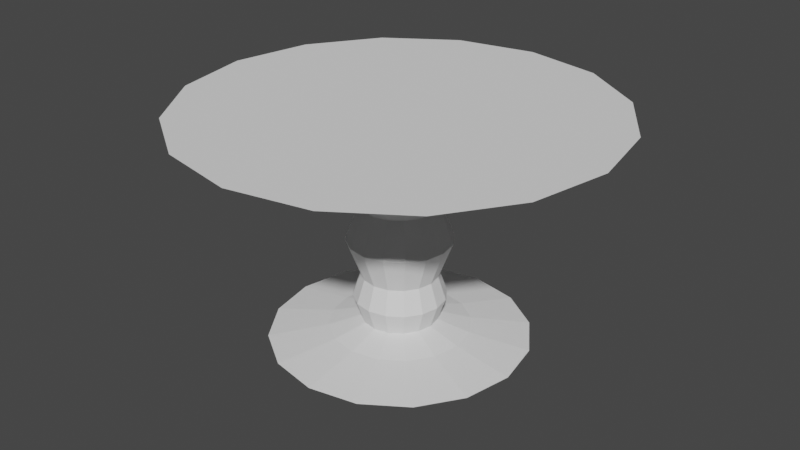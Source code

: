 # Source: Tornado.blend  (saved by Blender 2.83.19; exported with 4.5.12 LTS)
import bpy
from mathutils import Matrix  # noqa: F401  (used for matrix-valued properties, if any)

bpy.ops.wm.read_factory_settings(use_empty=True)
scene = bpy.context.scene
scene.name = 'Scene'

# ---- collections
col_collection = bpy.data.collections.new('Collection'); scene.collection.children.link(col_collection)

# ---- world
world_world = bpy.data.worlds.new('World'); scene.world = world_world
world_world.use_nodes = True; world_world.node_tree.nodes.clear()
_N = world_world.node_tree.nodes; _L = world_world.node_tree.links
n0 = _N.new('ShaderNodeOutputWorld'); n0.name = 'World Output'; n0.location = (300, 300)
n1 = _N.new('ShaderNodeBackground'); n1.name = 'Background'; n1.location = (10, 300)
n1.inputs[0].default_value = (0.05088, 0.05088, 0.05088, 1.0)
_L.new(n1.outputs[0], n0.inputs[0])
n0.is_active_output = True
world_world.color = (0.05088, 0.05088, 0.05088)
world_world.use_sun_shadow = False
world_world.sun_shadow_jitter_overblur = 0.0

# ---- meshes
me_cylinder_001 = bpy.data.meshes.new('Cylinder.001')
me_cylinder_001.from_pydata([(-3.456e-06, 26.52, -7.823), (-8.515e-07, 7.823, 20.57), (10.15, 24.5, -7.823), (2.994, 7.227, 20.57), (18.75, 18.75, -7.823), (5.532, 5.532, 20.57), (24.5, 10.15, -7.823), (7.227, 2.994, 20.57), (26.52, -9.271e-07, -7.823), (7.823, -1.894e-07, 20.57), (24.5, -10.15, -7.823), (7.227, -2.994, 20.57), (18.75, -18.75, -7.823), (5.532, -5.532, 20.57), (10.15, -24.5, -7.823), (2.994, -7.227, 20.57), (5.48e-07, -26.52, -7.823), (3.297e-07, -7.823, 20.57), (-10.15, -24.5, -7.823), (-2.994, -7.227, 20.57), (-18.75, -18.75, -7.823), (-5.532, -5.532, 20.57), (-24.5, -10.15, -7.823), (-7.227, -2.994, 20.57), (-26.52, 5.483e-07, -7.823), (-7.823, 2.458e-07, 20.57), (-24.5, 10.15, -7.823), (-7.227, 2.994, 20.57), (-18.75, 18.75, -7.823), (-5.532, 5.532, 20.57), (-10.15, 24.5, -7.823), (-2.994, 7.227, 20.57), (-8.515e-07, 7.823, -3.973), (2.994, 7.227, -3.973), (5.532, 5.532, -3.973), (7.227, 2.994, -3.973), (7.823, -1.894e-07, -3.973), (7.227, -2.994, -3.973), (5.532, -5.532, -3.973), (2.994, -7.227, -3.973), (3.297e-07, -7.823, -3.973), (-2.994, -7.227, -3.973), (-5.532, -5.532, -3.973), (-7.227, -2.994, -3.973), (-7.823, 2.458e-07, -3.973), (-7.227, 2.994, -3.973), (-5.532, 5.532, -3.973), (-2.994, 7.227, -3.973), (-1.279e-06, 9.432, 0.7652), (3.61, 8.714, 0.7652), (6.67, 6.67, 0.7652), (8.714, 3.61, 0.7652), (9.432, -2.394e-07, 0.7652), (8.714, -3.61, 0.7652), (6.67, -6.67, 0.7652), (3.61, -8.714, 0.7652), (1.449e-07, -9.432, 0.7652), (-3.61, -8.714, 0.7652), (-6.67, -6.67, 0.7652), (-8.714, -3.61, 0.7652), (-9.432, 2.854e-07, 0.7652), (-8.714, 3.61, 0.7652), (-6.67, 6.67, 0.7652), (-3.61, 8.714, 0.7652), (-8.515e-07, 7.823, 5.642), (2.994, 7.227, 5.642), (5.532, 5.532, 5.642), (7.227, 2.994, 5.642), (7.823, -1.894e-07, 5.642), (7.227, -2.994, 5.642), (5.532, -5.532, 5.642), (2.994, -7.227, 5.642), (3.297e-07, -7.823, 5.642), (-2.994, -7.227, 5.642), (-5.532, -5.532, 5.642), (-7.227, -2.994, 5.642), (-7.823, 2.458e-07, 5.642), (-7.227, 2.994, 5.642), (-5.532, 5.532, 5.642), (-2.994, 7.227, 5.642), (-1.287e-06, 10.65, 13.22), (4.077, 9.843, 13.22), (7.534, 7.534, 13.22), (9.843, 4.077, 13.22), (10.65, -3.049e-07, 13.22), (9.843, -4.077, 13.22), (7.534, -7.534, 13.22), (4.077, -9.843, 13.22), (3.218e-07, -10.65, 13.22), (-4.077, -9.843, 13.22), (-7.534, -7.534, 13.22), (-9.843, -4.077, 13.22), (-10.65, 2.879e-07, 13.22), (-9.843, 4.077, 13.22), (-7.534, 7.534, 13.22), (-4.077, 9.843, 13.22), (5.532, 13.36, -5.898), (10.22, 10.22, -5.898), (13.36, 5.532, -5.898), (14.46, -4.006e-07, -5.898), (13.36, -5.532, -5.898), (10.22, -10.22, -5.898), (5.532, -13.36, -5.898), (4.523e-07, -14.46, -5.898), (-5.532, -13.36, -5.898), (-10.22, -10.22, -5.898), (-13.36, -5.532, -5.898), (-14.46, 4.037e-07, -5.898), (-13.36, 5.532, -5.898), (-10.22, 10.22, -5.898), (-5.532, 13.36, -5.898), (-1.731e-06, 14.46, -5.898), (-2.417e-06, 14.33, 28.12), (5.483, 13.24, 28.12), (10.13, 10.13, 28.12), (13.24, 5.483, 28.12), (14.33, -4.461e-07, 28.12), (13.24, -5.483, 28.12), (10.13, -10.13, 28.12), (5.483, -13.24, 28.12), (-2.536e-07, -14.33, 28.12), (-5.483, -13.24, 28.12), (-10.13, -10.13, 28.12), (-13.24, -5.483, 28.12), (-14.33, 3.51e-07, 28.12), (-13.24, 5.483, 28.12), (-10.13, 10.13, 28.12), (-5.483, 13.24, 28.12), (-4.233e-06, 20.24, 32.53), (7.747, 18.7, 32.53), (14.31, 14.31, 32.53), (18.7, 7.747, 32.53), (20.24, -9.394e-07, 32.53), (18.7, -7.747, 32.53), (14.31, -14.31, 32.53), (7.747, -18.7, 32.53), (-1.176e-06, -20.24, 32.53), (-7.747, -18.7, 32.53), (-14.31, -14.31, 32.53), (-18.7, -7.747, 32.53), (-20.24, 1.869e-07, 32.53), (-18.7, 7.747, 32.53), (-14.31, 14.31, 32.53), (-7.747, 18.7, 32.53), (-8.384e-06, 43.53, 39.45), (16.66, 40.22, 39.45), (30.78, 30.78, 39.45), (40.22, 16.66, 39.45), (43.53, -1.669e-06, 39.45), (40.22, -16.66, 39.45), (30.78, -30.78, 39.45), (16.66, -40.22, 39.45), (-1.811e-06, -43.53, 39.45), (-16.66, -40.22, 39.45), (-30.78, -30.78, 39.45), (-40.22, -16.66, 39.45), (-43.53, 7.525e-07, 39.45), (-40.22, 16.66, 39.45), (-30.78, 30.78, 39.45), (-16.66, 40.22, 39.45)], [], [(80, 1, 3, 81), (81, 3, 5, 82), (82, 5, 7, 83), (83, 7, 9, 84), (84, 9, 11, 85), (85, 11, 13, 86), (86, 13, 15, 87), (87, 15, 17, 88), (88, 17, 19, 89), (89, 19, 21, 90), (90, 21, 23, 91), (91, 23, 25, 92), (92, 25, 27, 93), (93, 27, 29, 94), (25, 23, 123, 124), (94, 29, 31, 95), (95, 31, 1, 80), (110, 47, 32, 111), (109, 46, 47, 110), (108, 45, 46, 109), (107, 44, 45, 108), (106, 43, 44, 107), (105, 42, 43, 106), (104, 41, 42, 105), (103, 40, 41, 104), (102, 39, 40, 103), (101, 38, 39, 102), (100, 37, 38, 101), (99, 36, 37, 100), (98, 35, 36, 99), (97, 34, 35, 98), (96, 33, 34, 97), (111, 32, 33, 96), (47, 63, 48, 32), (46, 62, 63, 47), (45, 61, 62, 46), (44, 60, 61, 45), (43, 59, 60, 44), (42, 58, 59, 43), (41, 57, 58, 42), (40, 56, 57, 41), (39, 55, 56, 40), (38, 54, 55, 39), (37, 53, 54, 38), (36, 52, 53, 37), (35, 51, 52, 36), (34, 50, 51, 35), (33, 49, 50, 34), (32, 48, 49, 33), (63, 79, 64, 48), (62, 78, 79, 63), (61, 77, 78, 62), (60, 76, 77, 61), (59, 75, 76, 60), (58, 74, 75, 59), (57, 73, 74, 58), (56, 72, 73, 57), (55, 71, 72, 56), (54, 70, 71, 55), (53, 69, 70, 54), (52, 68, 69, 53), (51, 67, 68, 52), (50, 66, 67, 51), (49, 65, 66, 50), (48, 64, 65, 49), (79, 95, 80, 64), (78, 94, 95, 79), (77, 93, 94, 78), (76, 92, 93, 77), (75, 91, 92, 76), (74, 90, 91, 75), (73, 89, 90, 74), (72, 88, 89, 73), (71, 87, 88, 72), (70, 86, 87, 71), (69, 85, 86, 70), (68, 84, 85, 69), (67, 83, 84, 68), (66, 82, 83, 67), (65, 81, 82, 66), (64, 80, 81, 65), (0, 111, 96, 2), (2, 96, 97, 4), (4, 97, 98, 6), (6, 98, 99, 8), (8, 99, 100, 10), (10, 100, 101, 12), (12, 101, 102, 14), (14, 102, 103, 16), (16, 103, 104, 18), (18, 104, 105, 20), (20, 105, 106, 22), (22, 106, 107, 24), (24, 107, 108, 26), (26, 108, 109, 28), (28, 109, 110, 30), (30, 110, 111, 0), (125, 124, 140, 141), (11, 9, 116, 117), (21, 19, 121, 122), (31, 29, 126, 127), (7, 5, 114, 115), (17, 15, 119, 120), (3, 1, 112, 113), (27, 25, 124, 125), (13, 11, 117, 118), (23, 21, 122, 123), (1, 31, 127, 112), (9, 7, 115, 116), (19, 17, 120, 121), (29, 27, 125, 126), (5, 3, 113, 114), (15, 13, 118, 119), (139, 138, 154, 155), (118, 117, 133, 134), (126, 125, 141, 142), (119, 118, 134, 135), (127, 126, 142, 143), (120, 119, 135, 136), (113, 112, 128, 129), (112, 127, 143, 128), (121, 120, 136, 137), (114, 113, 129, 130), (122, 121, 137, 138), (115, 114, 130, 131), (123, 122, 138, 139), (116, 115, 131, 132), (124, 123, 139, 140), (117, 116, 132, 133), (132, 131, 147, 148), (140, 139, 155, 156), (133, 132, 148, 149), (141, 140, 156, 157), (134, 133, 149, 150), (142, 141, 157, 158), (135, 134, 150, 151), (143, 142, 158, 159), (136, 135, 151, 152), (129, 128, 144, 145), (128, 143, 159, 144), (137, 136, 152, 153), (130, 129, 145, 146), (138, 137, 153, 154), (131, 130, 146, 147), (4, 6, 8, 10), (2, 4, 10, 12), (0, 2, 12, 14), (14, 16, 30, 0), (16, 18, 28, 30), (18, 20, 26, 28), (20, 22, 24, 26), (148, 147, 150, 149), (147, 146, 151, 150), (146, 145, 152, 151), (145, 144, 153, 152), (154, 153, 144, 159), (155, 154, 159, 158), (156, 155, 158, 157)])
_uv = me_cylinder_001.uv_layers.new(name='UVMap')
_uv.uv.foreach_set('vector', [1.0, 0.8386, 1.0, 1.0, 0.9375, 1.0, 0.9375, 0.8386, 0.9375, 0.8386, 0.9375, 1.0, 0.875, 1.0, 0.875, 0.8386, 0.875, 0.8386, 0.875, 1.0, 0.8125, 1.0, 0.8125, 0.8386, 0.8125, 0.8386, 0.8125, 1.0, 0.75, 1.0, 0.75, 0.8386, 0.75, 0.8386, 0.75, 1.0, 0.6875, 1.0, 0.6875, 0.8386, 0.6875, 0.8386, 0.6875, 1.0, 0.625, 1.0, 0.625, 0.8386, 0.625, 0.8386, 0.625, 1.0, 0.5625, 1.0, 0.5625, 0.8386, 0.5625, 0.8386, 0.5625, 1.0, 0.5, 1.0, 0.5, 0.8386, 0.5, 0.8386, 0.5, 1.0, 0.4375, 1.0, 0.4375, 0.8386, 0.4375, 0.8386, 0.4375, 1.0, 0.375, 1.0, 0.375, 0.8386, 0.375, 0.8386, 0.375, 1.0, 0.3125, 1.0, 0.3125, 0.8386, 0.3125, 0.8386, 0.3125, 1.0, 0.25, 1.0, 0.25, 0.8386, 0.25, 0.8386, 0.25, 1.0, 0.1875, 1.0, 0.1875, 0.8386, 0.1875, 0.8386, 0.1875, 1.0, 0.125, 1.0, 0.125, 0.8386, 0.25, 1.0, 0.3125, 1.0, 0.3125, 1.0, 0.25, 1.0, 0.125, 0.8386, 0.125, 1.0, 0.0625, 1.0, 0.0625, 0.8386, 0.0625, 0.8386, 0.0625, 1.0, 0.0, 1.0, 0.0, 0.8386, 0.0625, 0.5615, 0.0625, 0.623, 0.0, 0.623, 0.0, 0.5615, 0.125, 0.5615, 0.125, 0.623, 0.0625, 0.623, 0.0625, 0.5615, 0.1875, 0.5615, 0.1875, 0.623, 0.125, 0.623, 0.125, 0.5615, 0.25, 0.5615, 0.25, 0.623, 0.1875, 0.623, 0.1875, 0.5615, 0.3125, 0.5615, 0.3125, 0.623, 0.25, 0.623, 0.25, 0.5615, 0.375, 0.5615, 0.375, 0.623, 0.3125, 0.623, 0.3125, 0.5615, 0.4375, 0.5615, 0.4375, 0.623, 0.375, 0.623, 0.375, 0.5615, 0.5, 0.5615, 0.5, 0.623, 0.4375, 0.623, 0.4375, 0.5615, 0.5625, 0.5615, 0.5625, 0.623, 0.5, 0.623, 0.5, 0.5615, 0.625, 0.5615, 0.625, 0.623, 0.5625, 0.623, 0.5625, 0.5615, 0.6875, 0.5615, 0.6875, 0.623, 0.625, 0.623, 0.625, 0.5615, 0.75, 0.5615, 0.75, 0.623, 0.6875, 0.623, 0.6875, 0.5615, 0.8125, 0.5615, 0.8125, 0.623, 0.75, 0.623, 0.75, 0.5615, 0.875, 0.5615, 0.875, 0.623, 0.8125, 0.623, 0.8125, 0.5615, 0.9375, 0.5615, 0.9375, 0.623, 0.875, 0.623, 0.875, 0.5615, 1.0, 0.5615, 1.0, 0.623, 0.9375, 0.623, 0.9375, 0.5615, 0.0625, 0.623, 0.0625, 0.688, 0.0, 0.688, 0.0, 0.623, 0.125, 0.623, 0.125, 0.688, 0.0625, 0.688, 0.0625, 0.623, 0.1875, 0.623, 0.1875, 0.688, 0.125, 0.688, 0.125, 0.623, 0.25, 0.623, 0.25, 0.688, 0.1875, 0.688, 0.1875, 0.623, 0.3125, 0.623, 0.3125, 0.688, 0.25, 0.688, 0.25, 0.623, 0.375, 0.623, 0.375, 0.688, 0.3125, 0.688, 0.3125, 0.623, 0.4375, 0.623, 0.4375, 0.688, 0.375, 0.688, 0.375, 0.623, 0.5, 0.623, 0.5, 0.688, 0.4375, 0.688, 0.4375, 0.623, 0.5625, 0.623, 0.5625, 0.688, 0.5, 0.688, 0.5, 0.623, 0.625, 0.623, 0.625, 0.688, 0.5625, 0.688, 0.5625, 0.623, 0.6875, 0.623, 0.6875, 0.688, 0.625, 0.688, 0.625, 0.623, 0.75, 0.623, 0.75, 0.688, 0.6875, 0.688, 0.6875, 0.623, 0.8125, 0.623, 0.8125, 0.688, 0.75, 0.688, 0.75, 0.623, 0.875, 0.623, 0.875, 0.688, 0.8125, 0.688, 0.8125, 0.623, 0.9375, 0.623, 0.9375, 0.688, 0.875, 0.688, 0.875, 0.623, 1.0, 0.623, 1.0, 0.688, 0.9375, 0.688, 0.9375, 0.623, 0.0625, 0.688, 0.0625, 0.7569, 0.0, 0.7569, 0.0, 0.688, 0.125, 0.688, 0.125, 0.7569, 0.0625, 0.7569, 0.0625, 0.688, 0.1875, 0.688, 0.1875, 0.7569, 0.125, 0.7569, 0.125, 0.688, 0.25, 0.688, 0.25, 0.7569, 0.1875, 0.7569, 0.1875, 0.688, 0.3125, 0.688, 0.3125, 0.7569, 0.25, 0.7569, 0.25, 0.688, 0.375, 0.688, 0.375, 0.7569, 0.3125, 0.7569, 0.3125, 0.688, 0.4375, 0.688, 0.4375, 0.7569, 0.375, 0.7569, 0.375, 0.688, 0.5, 0.688, 0.5, 0.7569, 0.4375, 0.7569, 0.4375, 0.688, 0.5625, 0.688, 0.5625, 0.7569, 0.5, 0.7569, 0.5, 0.688, 0.625, 0.688, 0.625, 0.7569, 0.5625, 0.7569, 0.5625, 0.688, 0.6875, 0.688, 0.6875, 0.7569, 0.625, 0.7569, 0.625, 0.688, 0.75, 0.688, 0.75, 0.7569, 0.6875, 0.7569, 0.6875, 0.688, 0.8125, 0.688, 0.8125, 0.7569, 0.75, 0.7569, 0.75, 0.688, 0.875, 0.688, 0.875, 0.7569, 0.8125, 0.7569, 0.8125, 0.688, 0.9375, 0.688, 0.9375, 0.7569, 0.875, 0.7569, 0.875, 0.688, 1.0, 0.688, 1.0, 0.7569, 0.9375, 0.7569, 0.9375, 0.688, 0.0625, 0.7569, 0.0625, 0.8386, 0.0, 0.8386, 0.0, 0.7569, 0.125, 0.7569, 0.125, 0.8386, 0.0625, 0.8386, 0.0625, 0.7569, 0.1875, 0.7569, 0.1875, 0.8386, 0.125, 0.8386, 0.125, 0.7569, 0.25, 0.7569, 0.25, 0.8386, 0.1875, 0.8386, 0.1875, 0.7569, 0.3125, 0.7569, 0.3125, 0.8386, 0.25, 0.8386, 0.25, 0.7569, 0.375, 0.7569, 0.375, 0.8386, 0.3125, 0.8386, 0.3125, 0.7569, 0.4375, 0.7569, 0.4375, 0.8386, 0.375, 0.8386, 0.375, 0.7569, 0.5, 0.7569, 0.5, 0.8386, 0.4375, 0.8386, 0.4375, 0.7569, 0.5625, 0.7569, 0.5625, 0.8386, 0.5, 0.8386, 0.5, 0.7569, 0.625, 0.7569, 0.625, 0.8386, 0.5625, 0.8386, 0.5625, 0.7569, 0.6875, 0.7569, 0.6875, 0.8386, 0.625, 0.8386, 0.625, 0.7569, 0.75, 0.7569, 0.75, 0.8386, 0.6875, 0.8386, 0.6875, 0.7569, 0.8125, 0.7569, 0.8125, 0.8386, 0.75, 0.8386, 0.75, 0.7569, 0.875, 0.7569, 0.875, 0.8386, 0.8125, 0.8386, 0.8125, 0.7569, 0.9375, 0.7569, 0.9375, 0.8386, 0.875, 0.8386, 0.875, 0.7569, 1.0, 0.7569, 1.0, 0.8386, 0.9375, 0.8386, 0.9375, 0.7569, 1.0, 0.5, 1.0, 0.5615, 0.9375, 0.5615, 0.9375, 0.5, 0.9375, 0.5, 0.9375, 0.5615, 0.875, 0.5615, 0.875, 0.5, 0.875, 0.5, 0.875, 0.5615, 0.8125, 0.5615, 0.8125, 0.5, 0.8125, 0.5, 0.8125, 0.5615, 0.75, 0.5615, 0.75, 0.5, 0.75, 0.5, 0.75, 0.5615, 0.6875, 0.5615, 0.6875, 0.5, 0.6875, 0.5, 0.6875, 0.5615, 0.625, 0.5615, 0.625, 0.5, 0.625, 0.5, 0.625, 0.5615, 0.5625, 0.5615, 0.5625, 0.5, 0.5625, 0.5, 0.5625, 0.5615, 0.5, 0.5615, 0.5, 0.5, 0.5, 0.5, 0.5, 0.5615, 0.4375, 0.5615, 0.4375, 0.5, 0.4375, 0.5, 0.4375, 0.5615, 0.375, 0.5615, 0.375, 0.5, 0.375, 0.5, 0.375, 0.5615, 0.3125, 0.5615, 0.3125, 0.5, 0.3125, 0.5, 0.3125, 0.5615, 0.25, 0.5615, 0.25, 0.5, 0.25, 0.5, 0.25, 0.5615, 0.1875, 0.5615, 0.1875, 0.5, 0.1875, 0.5, 0.1875, 0.5615, 0.125, 0.5615, 0.125, 0.5, 0.125, 0.5, 0.125, 0.5615, 0.0625, 0.5615, 0.0625, 0.5, 0.0625, 0.5, 0.0625, 0.5615, 0.0, 0.5615, 0.0, 0.5, 0.1875, 1.0, 0.25, 1.0, 0.25, 1.0, 0.1875, 1.0, 0.6875, 1.0, 0.75, 1.0, 0.75, 1.0, 0.6875, 1.0, 0.375, 1.0, 0.4375, 1.0, 0.4375, 1.0, 0.375, 1.0, 0.0625, 1.0, 0.125, 1.0, 0.125, 1.0, 0.0625, 1.0, 0.8125, 1.0, 0.875, 1.0, 0.875, 1.0, 0.8125, 1.0, 0.5, 1.0, 0.5625, 1.0, 0.5625, 1.0, 0.5, 1.0, 0.9375, 1.0, 1.0, 1.0, 1.0, 1.0, 0.9375, 1.0, 0.1875, 1.0, 0.25, 1.0, 0.25, 1.0, 0.1875, 1.0, 0.625, 1.0, 0.6875, 1.0, 0.6875, 1.0, 0.625, 1.0, 0.3125, 1.0, 0.375, 1.0, 0.375, 1.0, 0.3125, 1.0, 0.0, 1.0, 0.0625, 1.0, 0.0625, 1.0, 0.0, 1.0, 0.75, 1.0, 0.8125, 1.0, 0.8125, 1.0, 0.75, 1.0, 0.4375, 1.0, 0.5, 1.0, 0.5, 1.0, 0.4375, 1.0, 0.125, 1.0, 0.1875, 1.0, 0.1875, 1.0, 0.125, 1.0, 0.875, 1.0, 0.9375, 1.0, 0.9375, 1.0, 0.875, 1.0, 0.5625, 1.0, 0.625, 1.0, 0.625, 1.0, 0.5625, 1.0, 0.3125, 1.0, 0.375, 1.0, 0.375, 1.0, 0.3125, 1.0, 0.625, 1.0, 0.6875, 1.0, 0.6875, 1.0, 0.625, 1.0, 0.125, 1.0, 0.1875, 1.0, 0.1875, 1.0, 0.125, 1.0, 0.5625, 1.0, 0.625, 1.0, 0.625, 1.0, 0.5625, 1.0, 0.0625, 1.0, 0.125, 1.0, 0.125, 1.0, 0.0625, 1.0, 0.5, 1.0, 0.5625, 1.0, 0.5625, 1.0, 0.5, 1.0, 0.9375, 1.0, 1.0, 1.0, 1.0, 1.0, 0.9375, 1.0, 0.0, 1.0, 0.0625, 1.0, 0.0625, 1.0, 0.0, 1.0, 0.4375, 1.0, 0.5, 1.0, 0.5, 1.0, 0.4375, 1.0, 0.875, 1.0, 0.9375, 1.0, 0.9375, 1.0, 0.875, 1.0, 0.375, 1.0, 0.4375, 1.0, 0.4375, 1.0, 0.375, 1.0, 0.8125, 1.0, 0.875, 1.0, 0.875, 1.0, 0.8125, 1.0, 0.3125, 1.0, 0.375, 1.0, 0.375, 1.0, 0.3125, 1.0, 0.75, 1.0, 0.8125, 1.0, 0.8125, 1.0, 0.75, 1.0, 0.25, 1.0, 0.3125, 1.0, 0.3125, 1.0, 0.25, 1.0, 0.6875, 1.0, 0.75, 1.0, 0.75, 1.0, 0.6875, 1.0, 0.75, 1.0, 0.8125, 1.0, 0.8125, 1.0, 0.75, 1.0, 0.25, 1.0, 0.3125, 1.0, 0.3125, 1.0, 0.25, 1.0, 0.6875, 1.0, 0.75, 1.0, 0.75, 1.0, 0.6875, 1.0, 0.1875, 1.0, 0.25, 1.0, 0.25, 1.0, 0.1875, 1.0, 0.625, 1.0, 0.6875, 1.0, 0.6875, 1.0, 0.625, 1.0, 0.125, 1.0, 0.1875, 1.0, 0.1875, 1.0, 0.125, 1.0, 0.5625, 1.0, 0.625, 1.0, 0.625, 1.0, 0.5625, 1.0, 0.0625, 1.0, 0.125, 1.0, 0.125, 1.0, 0.0625, 1.0, 0.5, 1.0, 0.5625, 1.0, 0.5625, 1.0, 0.5, 1.0, 0.9375, 1.0, 1.0, 1.0, 1.0, 1.0, 0.9375, 1.0, 0.0, 1.0, 0.0625, 1.0, 0.0625, 1.0, 0.0, 1.0, 0.4375, 1.0, 0.5, 1.0, 0.5, 1.0, 0.4375, 1.0, 0.875, 1.0, 0.9375, 1.0, 0.9375, 1.0, 0.875, 1.0, 0.375, 1.0, 0.4375, 1.0, 0.4375, 1.0, 0.375, 1.0, 0.8125, 1.0, 0.875, 1.0, 0.875, 1.0, 0.8125, 1.0, 0.875, 0.5, 0.8125, 0.5, 0.75, 0.5, 0.6875, 0.5, 0.9375, 0.5, 0.875, 0.5, 0.6875, 0.5, 0.625, 0.5, 1.0, 0.5, 0.9375, 0.5, 0.625, 0.5, 0.5625, 0.5, 0.5625, 0.5, 0.5, 0.5, 0.0625, 0.5, 1.0, 0.5, 0.5, 0.5, 0.4375, 0.5, 0.125, 0.5, 0.0625, 0.5, 0.4375, 0.5, 0.375, 0.5, 0.1875, 0.5, 0.125, 0.5, 0.375, 0.5, 0.3125, 0.5, 0.25, 0.5, 0.1875, 0.5, 0.75, 1.0, 0.8125, 1.0, 0.625, 1.0, 0.6875, 1.0, 0.8125, 1.0, 0.875, 1.0, 0.5625, 1.0, 0.625, 1.0, 0.875, 1.0, 0.9375, 1.0, 0.5, 1.0, 0.5625, 1.0, 0.9375, 1.0, 1.0, 1.0, 0.4375, 1.0, 0.5, 1.0, 0.375, 1.0, 0.4375, 1.0, 0.0, 1.0, 0.0625, 1.0, 0.3125, 1.0, 0.375, 1.0, 0.0625, 1.0, 0.125, 1.0, 0.25, 1.0, 0.3125, 1.0, 0.125, 1.0, 0.1875, 1.0])
me_cylinder_001.use_remesh_fix_poles = True
me_cylinder_001.use_remesh_preserve_attributes = False
me_cylinder_001.use_mirror_vertex_groups = False
me_cylinder_001.update()

# ---- objects
ob_cylinder = bpy.data.objects.new('Cylinder', me_cylinder_001)

# ---- transforms, parenting, visibility, modifiers, constraints
ob_cylinder.location = (0.0, 0.0, 0.0)
ob_cylinder.lineart.crease_threshold = 0.0

# ---- collection membership
col_collection.objects.link(ob_cylinder)

# ---- scene / render settings (as saved in the file)
scene.frame_start = 1; scene.frame_end = 250; scene.frame_set(1)
scene.render.engine = 'BLENDER_EEVEE_NEXT'
scene.cycles.use_denoising = False
scene.cycles.samples = 128
scene.cycles.sampling_pattern = 'TABULATED_SOBOL'
scene.cycles.use_adaptive_sampling = False
scene.cycles.use_light_tree = False
scene.view_settings.view_transform = 'Filmic'
bpy.context.view_layer.update()

# ---- added for rendering (the .blend has no active camera and no usable light): camera, sun
cam_auto = bpy.data.cameras.new('AutoCamera')
cam_auto.lens = 50.0
cam_auto.sensor_width = 36.0
cam_auto.clip_end = 2141.58
ob_auto_camera = bpy.data.objects.new('AutoCamera', cam_auto)
scene.collection.objects.link(ob_auto_camera)
ob_auto_camera.location = (122.028, -146.433, 113.437)
ob_auto_camera.rotation_euler = (1.09748, -7.21219e-08, 0.694738)
scene.camera = ob_auto_camera
light_auto_sun = bpy.data.lights.new('AutoSun', 'SUN')
light_auto_sun.energy = 3.0
light_auto_sun.angle = 0.0523599
ob_auto_sun = bpy.data.objects.new('AutoSun', light_auto_sun)
scene.collection.objects.link(ob_auto_sun)
ob_auto_sun.rotation_euler = (0.872665, 0.174533, 0.523599)
bpy.context.view_layer.update()
